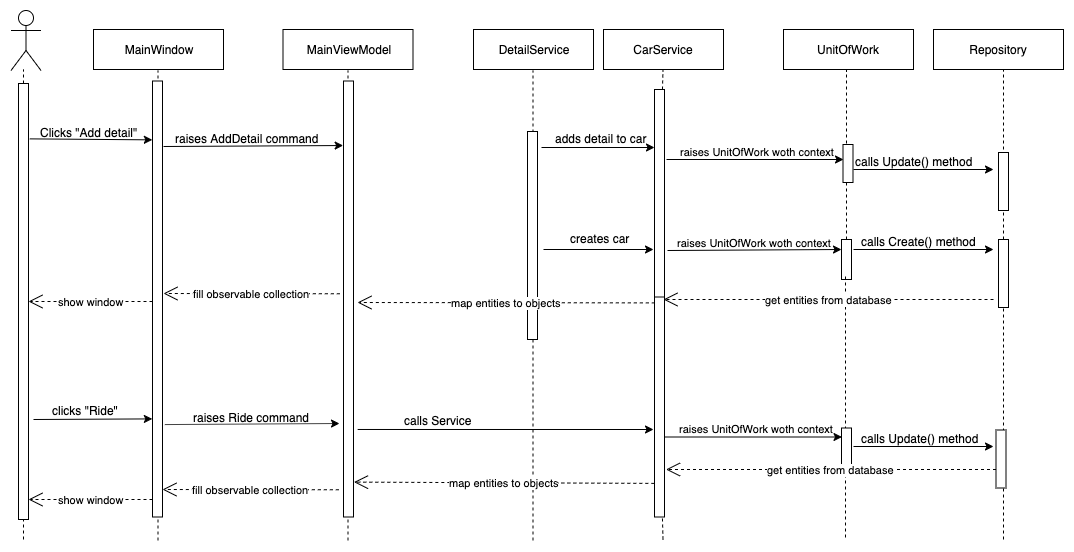

The diagram above was exported from draw.io. Its source (the exported page's mxGraphModel, read from the mxfile embedded in the PNG):
<mxGraphModel dx="777" dy="574" grid="1" gridSize="10" guides="1" tooltips="1" connect="1" arrows="1" fold="1" page="1" pageScale="1" pageWidth="850" pageHeight="1100" math="0" shadow="0">
  <root>
    <mxCell id="0" />
    <mxCell id="1" parent="0" />
    <mxCell id="zYU8XLnSPKYjWv8rEB4e-1" value="" style="shape=umlActor;verticalLabelPosition=bottom;labelBackgroundColor=#ffffff;verticalAlign=top;html=1;outlineConnect=0;" vertex="1" parent="1">
      <mxGeometry x="87.5" y="31" width="30" height="60" as="geometry" />
    </mxCell>
    <mxCell id="zYU8XLnSPKYjWv8rEB4e-2" value="MainWindow" style="rounded=0;whiteSpace=wrap;html=1;" vertex="1" parent="1">
      <mxGeometry x="170" y="50" width="130" height="40" as="geometry" />
    </mxCell>
    <mxCell id="zYU8XLnSPKYjWv8rEB4e-7" value="MainViewModel" style="rounded=0;whiteSpace=wrap;html=1;" vertex="1" parent="1">
      <mxGeometry x="359.5" y="50" width="130" height="40" as="geometry" />
    </mxCell>
    <mxCell id="zYU8XLnSPKYjWv8rEB4e-8" value="DetailService" style="rounded=0;whiteSpace=wrap;html=1;" vertex="1" parent="1">
      <mxGeometry x="550" y="50" width="120" height="40" as="geometry" />
    </mxCell>
    <mxCell id="zYU8XLnSPKYjWv8rEB4e-9" value="CarService" style="rounded=0;whiteSpace=wrap;html=1;" vertex="1" parent="1">
      <mxGeometry x="680" y="50" width="120" height="40" as="geometry" />
    </mxCell>
    <mxCell id="zYU8XLnSPKYjWv8rEB4e-11" value="UnitOfWork" style="rounded=0;whiteSpace=wrap;html=1;" vertex="1" parent="1">
      <mxGeometry x="860" y="50" width="130" height="40" as="geometry" />
    </mxCell>
    <mxCell id="zYU8XLnSPKYjWv8rEB4e-12" value="Repository" style="rounded=0;whiteSpace=wrap;html=1;" vertex="1" parent="1">
      <mxGeometry x="1010" y="50" width="130" height="40" as="geometry" />
    </mxCell>
    <mxCell id="zYU8XLnSPKYjWv8rEB4e-14" value="" style="endArrow=none;dashed=1;html=1;" edge="1" parent="1">
      <mxGeometry width="50" height="50" relative="1" as="geometry">
        <mxPoint x="100" y="560" as="sourcePoint" />
        <mxPoint x="100" y="90" as="targetPoint" />
      </mxGeometry>
    </mxCell>
    <mxCell id="zYU8XLnSPKYjWv8rEB4e-15" value="" style="endArrow=none;dashed=1;html=1;" edge="1" parent="1">
      <mxGeometry width="50" height="50" relative="1" as="geometry">
        <mxPoint x="234.4999999999999" y="561" as="sourcePoint" />
        <mxPoint x="234.4999999999999" y="91" as="targetPoint" />
      </mxGeometry>
    </mxCell>
    <mxCell id="zYU8XLnSPKYjWv8rEB4e-16" value="" style="endArrow=none;dashed=1;html=1;" edge="1" parent="1">
      <mxGeometry width="50" height="50" relative="1" as="geometry">
        <mxPoint x="424.4999999999999" y="561" as="sourcePoint" />
        <mxPoint x="424.4999999999999" y="91" as="targetPoint" />
      </mxGeometry>
    </mxCell>
    <mxCell id="zYU8XLnSPKYjWv8rEB4e-17" value="" style="endArrow=none;dashed=1;html=1;" edge="1" parent="1">
      <mxGeometry width="50" height="50" relative="1" as="geometry">
        <mxPoint x="609.4999999999999" y="561" as="sourcePoint" />
        <mxPoint x="609.4999999999999" y="91" as="targetPoint" />
      </mxGeometry>
    </mxCell>
    <mxCell id="zYU8XLnSPKYjWv8rEB4e-18" value="" style="endArrow=none;dashed=1;html=1;" edge="1" parent="1" source="zYU8XLnSPKYjWv8rEB4e-38">
      <mxGeometry width="50" height="50" relative="1" as="geometry">
        <mxPoint x="739.4999999999999" y="560" as="sourcePoint" />
        <mxPoint x="739.4999999999999" y="90" as="targetPoint" />
      </mxGeometry>
    </mxCell>
    <mxCell id="zYU8XLnSPKYjWv8rEB4e-20" value="" style="endArrow=none;dashed=1;html=1;" edge="1" parent="1" source="zYU8XLnSPKYjWv8rEB4e-55">
      <mxGeometry width="50" height="50" relative="1" as="geometry">
        <mxPoint x="923" y="561" as="sourcePoint" />
        <mxPoint x="923" y="91" as="targetPoint" />
      </mxGeometry>
    </mxCell>
    <mxCell id="zYU8XLnSPKYjWv8rEB4e-21" value="" style="endArrow=none;dashed=1;html=1;" edge="1" parent="1" source="zYU8XLnSPKYjWv8rEB4e-57">
      <mxGeometry width="50" height="50" relative="1" as="geometry">
        <mxPoint x="1080" y="560" as="sourcePoint" />
        <mxPoint x="1080" y="90" as="targetPoint" />
      </mxGeometry>
    </mxCell>
    <mxCell id="zYU8XLnSPKYjWv8rEB4e-23" value="" style="rounded=0;whiteSpace=wrap;html=1;" vertex="1" parent="1">
      <mxGeometry x="95" y="104" width="10" height="436" as="geometry" />
    </mxCell>
    <mxCell id="zYU8XLnSPKYjWv8rEB4e-25" value="" style="rounded=0;whiteSpace=wrap;html=1;" vertex="1" parent="1">
      <mxGeometry x="229" y="101.5" width="10" height="436" as="geometry" />
    </mxCell>
    <mxCell id="zYU8XLnSPKYjWv8rEB4e-26" value="" style="rounded=0;whiteSpace=wrap;html=1;" vertex="1" parent="1">
      <mxGeometry x="420" y="101.5" width="10" height="436" as="geometry" />
    </mxCell>
    <mxCell id="zYU8XLnSPKYjWv8rEB4e-27" value="" style="endArrow=classic;html=1;entryX=-0.017;entryY=0.135;entryDx=0;entryDy=0;entryPerimeter=0;exitX=1.133;exitY=0.127;exitDx=0;exitDy=0;exitPerimeter=0;" edge="1" parent="1" source="zYU8XLnSPKYjWv8rEB4e-23" target="zYU8XLnSPKYjWv8rEB4e-25">
      <mxGeometry width="50" height="50" relative="1" as="geometry">
        <mxPoint x="90" y="630" as="sourcePoint" />
        <mxPoint x="140" y="580" as="targetPoint" />
      </mxGeometry>
    </mxCell>
    <mxCell id="zYU8XLnSPKYjWv8rEB4e-28" value="Clicks &quot;Add detail&quot;" style="text;html=1;resizable=0;points=[];autosize=1;align=left;verticalAlign=top;spacingTop=-4;" vertex="1" parent="1">
      <mxGeometry x="114.5" y="144" width="110" height="20" as="geometry" />
    </mxCell>
    <mxCell id="zYU8XLnSPKYjWv8rEB4e-30" value="" style="endArrow=classic;html=1;entryX=-0.033;entryY=0.148;entryDx=0;entryDy=0;entryPerimeter=0;" edge="1" parent="1" target="zYU8XLnSPKYjWv8rEB4e-26">
      <mxGeometry width="50" height="50" relative="1" as="geometry">
        <mxPoint x="240" y="167" as="sourcePoint" />
        <mxPoint x="238.83000000000015" y="170.36" as="targetPoint" />
      </mxGeometry>
    </mxCell>
    <mxCell id="zYU8XLnSPKYjWv8rEB4e-31" value="raises AddDetail command" style="text;html=1;resizable=0;points=[];autosize=1;align=left;verticalAlign=top;spacingTop=-4;" vertex="1" parent="1">
      <mxGeometry x="249.5" y="149.5" width="160" height="20" as="geometry" />
    </mxCell>
    <mxCell id="zYU8XLnSPKYjWv8rEB4e-34" value="" style="rounded=0;whiteSpace=wrap;html=1;" vertex="1" parent="1">
      <mxGeometry x="604" y="152" width="10" height="208" as="geometry" />
    </mxCell>
    <mxCell id="zYU8XLnSPKYjWv8rEB4e-36" value="" style="endArrow=classic;html=1;exitX=1.217;exitY=0.18;exitDx=0;exitDy=0;exitPerimeter=0;" edge="1" parent="1">
      <mxGeometry width="50" height="50" relative="1" as="geometry">
        <mxPoint x="434.1700000000001" y="449.98000000000013" as="sourcePoint" />
        <mxPoint x="730" y="450" as="targetPoint" />
      </mxGeometry>
    </mxCell>
    <mxCell id="zYU8XLnSPKYjWv8rEB4e-37" value="calls Service" style="text;html=1;resizable=0;points=[];autosize=1;align=left;verticalAlign=top;spacingTop=-4;" vertex="1" parent="1">
      <mxGeometry x="479" y="432.5" width="80" height="20" as="geometry" />
    </mxCell>
    <mxCell id="zYU8XLnSPKYjWv8rEB4e-39" value="" style="endArrow=classic;html=1;" edge="1" parent="1">
      <mxGeometry width="50" height="50" relative="1" as="geometry">
        <mxPoint x="618" y="168" as="sourcePoint" />
        <mxPoint x="731" y="168" as="targetPoint" />
      </mxGeometry>
    </mxCell>
    <mxCell id="zYU8XLnSPKYjWv8rEB4e-40" value="adds detail to car" style="text;html=1;resizable=0;points=[];autosize=1;align=left;verticalAlign=top;spacingTop=-4;" vertex="1" parent="1">
      <mxGeometry x="630" y="149.5" width="110" height="20" as="geometry" />
    </mxCell>
    <mxCell id="zYU8XLnSPKYjWv8rEB4e-38" value="" style="rounded=0;whiteSpace=wrap;html=1;" vertex="1" parent="1">
      <mxGeometry x="731" y="110" width="10" height="220" as="geometry" />
    </mxCell>
    <mxCell id="zYU8XLnSPKYjWv8rEB4e-41" value="" style="endArrow=none;dashed=1;html=1;" edge="1" parent="1" source="zYU8XLnSPKYjWv8rEB4e-72" target="zYU8XLnSPKYjWv8rEB4e-38">
      <mxGeometry width="50" height="50" relative="1" as="geometry">
        <mxPoint x="739.5" y="560" as="sourcePoint" />
        <mxPoint x="739.5" y="90" as="targetPoint" />
      </mxGeometry>
    </mxCell>
    <mxCell id="zYU8XLnSPKYjWv8rEB4e-46" value="" style="endArrow=classic;html=1;" edge="1" parent="1">
      <mxGeometry width="50" height="50" relative="1" as="geometry">
        <mxPoint x="743" y="180" as="sourcePoint" />
        <mxPoint x="920" y="180" as="targetPoint" />
      </mxGeometry>
    </mxCell>
    <mxCell id="zYU8XLnSPKYjWv8rEB4e-47" value="&lt;font style=&quot;font-size: 11px&quot;&gt;raises UnitOfWork woth context&lt;/font&gt;" style="text;html=1;resizable=0;points=[];autosize=1;align=left;verticalAlign=top;spacingTop=-4;" vertex="1" parent="1">
      <mxGeometry x="755" y="162.5" width="170" height="20" as="geometry" />
    </mxCell>
    <mxCell id="zYU8XLnSPKYjWv8rEB4e-48" value="" style="endArrow=classic;html=1;" edge="1" parent="1">
      <mxGeometry width="50" height="50" relative="1" as="geometry">
        <mxPoint x="930" y="190" as="sourcePoint" />
        <mxPoint x="1070" y="190" as="targetPoint" />
      </mxGeometry>
    </mxCell>
    <mxCell id="zYU8XLnSPKYjWv8rEB4e-49" value="calls Update() method" style="text;html=1;resizable=0;points=[];autosize=1;align=left;verticalAlign=top;spacingTop=-4;" vertex="1" parent="1">
      <mxGeometry x="930" y="172.5" width="130" height="20" as="geometry" />
    </mxCell>
    <mxCell id="zYU8XLnSPKYjWv8rEB4e-50" value="" style="endArrow=classic;html=1;" edge="1" parent="1">
      <mxGeometry width="50" height="50" relative="1" as="geometry">
        <mxPoint x="620" y="270" as="sourcePoint" />
        <mxPoint x="730" y="270" as="targetPoint" />
      </mxGeometry>
    </mxCell>
    <mxCell id="zYU8XLnSPKYjWv8rEB4e-51" value="creates car" style="text;html=1;resizable=0;points=[];autosize=1;align=left;verticalAlign=top;spacingTop=-4;" vertex="1" parent="1">
      <mxGeometry x="645" y="250" width="70" height="20" as="geometry" />
    </mxCell>
    <mxCell id="zYU8XLnSPKYjWv8rEB4e-53" value="" style="rounded=0;whiteSpace=wrap;html=1;" vertex="1" parent="1">
      <mxGeometry x="1075" y="173" width="10" height="58" as="geometry" />
    </mxCell>
    <mxCell id="zYU8XLnSPKYjWv8rEB4e-55" value="" style="rounded=0;whiteSpace=wrap;html=1;" vertex="1" parent="1">
      <mxGeometry x="918" y="260" width="10" height="40" as="geometry" />
    </mxCell>
    <mxCell id="zYU8XLnSPKYjWv8rEB4e-56" value="" style="endArrow=none;dashed=1;html=1;" edge="1" parent="1">
      <mxGeometry width="50" height="50" relative="1" as="geometry">
        <mxPoint x="922" y="558" as="sourcePoint" />
        <mxPoint x="922" y="297" as="targetPoint" />
      </mxGeometry>
    </mxCell>
    <mxCell id="zYU8XLnSPKYjWv8rEB4e-57" value="" style="rounded=0;whiteSpace=wrap;html=1;" vertex="1" parent="1">
      <mxGeometry x="1075" y="260" width="10" height="68" as="geometry" />
    </mxCell>
    <mxCell id="zYU8XLnSPKYjWv8rEB4e-58" value="" style="endArrow=none;dashed=1;html=1;" edge="1" parent="1" target="zYU8XLnSPKYjWv8rEB4e-57">
      <mxGeometry width="50" height="50" relative="1" as="geometry">
        <mxPoint x="1080.0000000000002" y="560" as="sourcePoint" />
        <mxPoint x="1080.0000000000002" y="90" as="targetPoint" />
      </mxGeometry>
    </mxCell>
    <mxCell id="zYU8XLnSPKYjWv8rEB4e-59" value="" style="endArrow=classic;html=1;entryX=0;entryY=0.25;entryDx=0;entryDy=0;" edge="1" parent="1" target="zYU8XLnSPKYjWv8rEB4e-55">
      <mxGeometry width="50" height="50" relative="1" as="geometry">
        <mxPoint x="744" y="271" as="sourcePoint" />
        <mxPoint x="860" y="270" as="targetPoint" />
      </mxGeometry>
    </mxCell>
    <mxCell id="zYU8XLnSPKYjWv8rEB4e-60" value="&lt;font style=&quot;font-size: 11px&quot;&gt;raises UnitOfWork woth context&lt;/font&gt;" style="text;html=1;resizable=0;points=[];autosize=1;align=left;verticalAlign=top;spacingTop=-4;" vertex="1" parent="1">
      <mxGeometry x="751.5" y="254" width="170" height="20" as="geometry" />
    </mxCell>
    <mxCell id="zYU8XLnSPKYjWv8rEB4e-61" value="" style="endArrow=classic;html=1;" edge="1" parent="1">
      <mxGeometry width="50" height="50" relative="1" as="geometry">
        <mxPoint x="930" y="270" as="sourcePoint" />
        <mxPoint x="1070" y="270" as="targetPoint" />
      </mxGeometry>
    </mxCell>
    <mxCell id="zYU8XLnSPKYjWv8rEB4e-62" value="calls Create() method" style="text;html=1;resizable=0;points=[];autosize=1;align=left;verticalAlign=top;spacingTop=-4;" vertex="1" parent="1">
      <mxGeometry x="936" y="253" width="130" height="20" as="geometry" />
    </mxCell>
    <mxCell id="zYU8XLnSPKYjWv8rEB4e-63" value="get entities from database" style="endArrow=open;endSize=12;dashed=1;html=1;" edge="1" parent="1">
      <mxGeometry width="160" relative="1" as="geometry">
        <mxPoint x="1070" y="320" as="sourcePoint" />
        <mxPoint x="740" y="320" as="targetPoint" />
      </mxGeometry>
    </mxCell>
    <mxCell id="zYU8XLnSPKYjWv8rEB4e-66" value="map entities to objects" style="endArrow=open;endSize=12;dashed=1;html=1;exitX=0.033;exitY=0.97;exitDx=0;exitDy=0;exitPerimeter=0;" edge="1" parent="1" source="zYU8XLnSPKYjWv8rEB4e-38">
      <mxGeometry width="160" relative="1" as="geometry">
        <mxPoint x="580" y="400" as="sourcePoint" />
        <mxPoint x="434" y="323" as="targetPoint" />
      </mxGeometry>
    </mxCell>
    <mxCell id="zYU8XLnSPKYjWv8rEB4e-67" value="fill observable collection" style="endArrow=open;endSize=12;dashed=1;html=1;exitX=-0.367;exitY=0.488;exitDx=0;exitDy=0;exitPerimeter=0;" edge="1" parent="1" source="zYU8XLnSPKYjWv8rEB4e-26">
      <mxGeometry width="160" relative="1" as="geometry">
        <mxPoint x="510.3299999999999" y="329.9" as="sourcePoint" />
        <mxPoint x="240" y="314" as="targetPoint" />
      </mxGeometry>
    </mxCell>
    <mxCell id="zYU8XLnSPKYjWv8rEB4e-68" value="show window" style="endArrow=open;endSize=12;dashed=1;html=1;entryX=1;entryY=0.5;entryDx=0;entryDy=0;" edge="1" parent="1" target="zYU8XLnSPKYjWv8rEB4e-23">
      <mxGeometry width="160" relative="1" as="geometry">
        <mxPoint x="229" y="322" as="sourcePoint" />
        <mxPoint x="249.9999999999999" y="324" as="targetPoint" />
      </mxGeometry>
    </mxCell>
    <mxCell id="zYU8XLnSPKYjWv8rEB4e-69" value="" style="endArrow=classic;html=1;entryX=-0.017;entryY=0.775;entryDx=0;entryDy=0;entryPerimeter=0;" edge="1" parent="1" target="zYU8XLnSPKYjWv8rEB4e-25">
      <mxGeometry width="50" height="50" relative="1" as="geometry">
        <mxPoint x="110" y="440" as="sourcePoint" />
        <mxPoint x="220" y="440" as="targetPoint" />
      </mxGeometry>
    </mxCell>
    <mxCell id="zYU8XLnSPKYjWv8rEB4e-70" value="clicks &quot;Ride&quot;" style="text;html=1;resizable=0;points=[];autosize=1;align=left;verticalAlign=top;spacingTop=-4;" vertex="1" parent="1">
      <mxGeometry x="127" y="422.5" width="80" height="20" as="geometry" />
    </mxCell>
    <mxCell id="zYU8XLnSPKYjWv8rEB4e-72" value="" style="rounded=0;whiteSpace=wrap;html=1;" vertex="1" parent="1">
      <mxGeometry x="731" y="317.5" width="10" height="220" as="geometry" />
    </mxCell>
    <mxCell id="zYU8XLnSPKYjWv8rEB4e-73" value="" style="endArrow=none;dashed=1;html=1;" edge="1" parent="1" target="zYU8XLnSPKYjWv8rEB4e-72">
      <mxGeometry width="50" height="50" relative="1" as="geometry">
        <mxPoint x="739.5" y="560" as="sourcePoint" />
        <mxPoint x="737.1323529411764" y="330" as="targetPoint" />
      </mxGeometry>
    </mxCell>
    <mxCell id="zYU8XLnSPKYjWv8rEB4e-74" value="raises Ride command" style="text;html=1;resizable=0;points=[];autosize=1;align=left;verticalAlign=top;spacingTop=-4;" vertex="1" parent="1">
      <mxGeometry x="268" y="428.5" width="130" height="20" as="geometry" />
    </mxCell>
    <mxCell id="zYU8XLnSPKYjWv8rEB4e-75" value="" style="endArrow=classic;html=1;exitX=1.233;exitY=0.788;exitDx=0;exitDy=0;exitPerimeter=0;" edge="1" parent="1" source="zYU8XLnSPKYjWv8rEB4e-25">
      <mxGeometry width="50" height="50" relative="1" as="geometry">
        <mxPoint x="280" y="480" as="sourcePoint" />
        <mxPoint x="416" y="444" as="targetPoint" />
      </mxGeometry>
    </mxCell>
    <mxCell id="zYU8XLnSPKYjWv8rEB4e-76" value="" style="endArrow=classic;html=1;" edge="1" parent="1">
      <mxGeometry width="50" height="50" relative="1" as="geometry">
        <mxPoint x="741.5" y="457.5" as="sourcePoint" />
        <mxPoint x="918.5" y="457.5" as="targetPoint" />
      </mxGeometry>
    </mxCell>
    <mxCell id="zYU8XLnSPKYjWv8rEB4e-77" value="&lt;font style=&quot;font-size: 11px&quot;&gt;raises UnitOfWork woth context&lt;/font&gt;" style="text;html=1;resizable=0;points=[];autosize=1;align=left;verticalAlign=top;spacingTop=-4;" vertex="1" parent="1">
      <mxGeometry x="753.5" y="440" width="170" height="20" as="geometry" />
    </mxCell>
    <mxCell id="zYU8XLnSPKYjWv8rEB4e-52" value="" style="rounded=0;whiteSpace=wrap;html=1;" vertex="1" parent="1">
      <mxGeometry x="918" y="448.5" width="10" height="38" as="geometry" />
    </mxCell>
    <mxCell id="zYU8XLnSPKYjWv8rEB4e-78" value="calls Update() method" style="text;html=1;resizable=0;points=[];autosize=1;align=left;verticalAlign=top;spacingTop=-4;" vertex="1" parent="1">
      <mxGeometry x="936" y="450" width="130" height="20" as="geometry" />
    </mxCell>
    <mxCell id="zYU8XLnSPKYjWv8rEB4e-79" value="" style="endArrow=classic;html=1;" edge="1" parent="1">
      <mxGeometry width="50" height="50" relative="1" as="geometry">
        <mxPoint x="930.0000000000002" y="467" as="sourcePoint" />
        <mxPoint x="1070.0000000000002" y="467" as="targetPoint" />
      </mxGeometry>
    </mxCell>
    <mxCell id="zYU8XLnSPKYjWv8rEB4e-80" value="" style="rounded=0;whiteSpace=wrap;html=1;" vertex="1" parent="1">
      <mxGeometry x="919.5" y="165" width="10" height="38" as="geometry" />
    </mxCell>
    <mxCell id="zYU8XLnSPKYjWv8rEB4e-81" value="" style="rounded=0;whiteSpace=wrap;html=1;" vertex="1" parent="1">
      <mxGeometry x="1072.5" y="450.5" width="10" height="58" as="geometry" />
    </mxCell>
    <mxCell id="zYU8XLnSPKYjWv8rEB4e-82" value="get entities from database" style="endArrow=open;endSize=12;dashed=1;html=1;" edge="1" parent="1">
      <mxGeometry width="160" relative="1" as="geometry">
        <mxPoint x="1072.5000000000002" y="490" as="sourcePoint" />
        <mxPoint x="742.5" y="490" as="targetPoint" />
      </mxGeometry>
    </mxCell>
    <mxCell id="zYU8XLnSPKYjWv8rEB4e-83" value="map entities to objects" style="endArrow=open;endSize=12;dashed=1;html=1;exitX=0.033;exitY=0.97;exitDx=0;exitDy=0;exitPerimeter=0;entryX=1.05;entryY=0.92;entryDx=0;entryDy=0;entryPerimeter=0;" edge="1" parent="1" target="zYU8XLnSPKYjWv8rEB4e-26">
      <mxGeometry width="160" relative="1" as="geometry">
        <mxPoint x="730.8299999999999" y="503.9" as="sourcePoint" />
        <mxPoint x="429.5" y="500.06365684066213" as="targetPoint" />
      </mxGeometry>
    </mxCell>
    <mxCell id="zYU8XLnSPKYjWv8rEB4e-84" value="fill observable collection" style="endArrow=open;endSize=12;dashed=1;html=1;exitX=-0.367;exitY=0.488;exitDx=0;exitDy=0;exitPerimeter=0;" edge="1" parent="1">
      <mxGeometry width="160" relative="1" as="geometry">
        <mxPoint x="415.3299999999999" y="510.2679999999999" as="sourcePoint" />
        <mxPoint x="238.9999999999999" y="510" as="targetPoint" />
      </mxGeometry>
    </mxCell>
    <mxCell id="zYU8XLnSPKYjWv8rEB4e-85" value="show window" style="endArrow=open;endSize=12;dashed=1;html=1;entryX=1;entryY=0.5;entryDx=0;entryDy=0;" edge="1" parent="1">
      <mxGeometry width="160" relative="1" as="geometry">
        <mxPoint x="229.0000000000001" y="520.0000000000001" as="sourcePoint" />
        <mxPoint x="104.99999999999989" y="520.0000000000001" as="targetPoint" />
      </mxGeometry>
    </mxCell>
  </root>
</mxGraphModel>